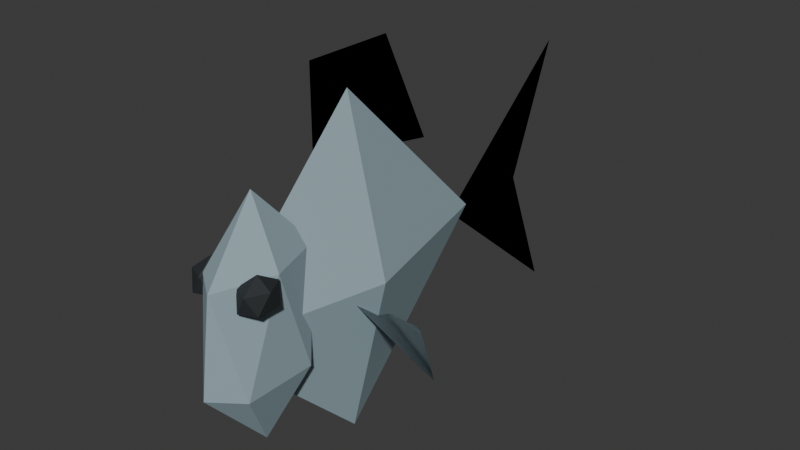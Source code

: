 # Source: Triggerfish.blend  (saved by Blender 5.2.44; exported with 4.5.12 LTS)
import bpy
from mathutils import Matrix  # noqa: F401  (used for matrix-valued properties, if any)

bpy.ops.wm.read_factory_settings(use_empty=True)
scene = bpy.context.scene
scene.name = 'Scene'

# ---- collections
col_collection = bpy.data.collections.new('Collection'); scene.collection.children.link(col_collection)

# ---- materials (node trees are filled in below, after node groups)
mat_triggerfishskin = bpy.data.materials.new('TriggerfishSkin')
mat_triggerfishskin.diffuse_color = (0.33, 0.45, 0.5, 1.0)
mat_triggerfishfins = bpy.data.materials.new('TriggerfishFins')
mat_triggerfishfins.diffuse_color = (0.231, 0.315, 0.35, 1.0)
mat_fishpupil = bpy.data.materials.new('FishPupil')
mat_fishpupil.diffuse_color = (0.018, 0.023, 0.026, 1.0)

# ---- material node trees
mat_triggerfishskin.use_nodes = True; mat_triggerfishskin.node_tree.nodes.clear()
_N = mat_triggerfishskin.node_tree.nodes; _L = mat_triggerfishskin.node_tree.links
n0 = _N.new('ShaderNodeBsdfPrincipled'); n0.name = 'Principled BSDF'; n0.location = (-200, 100)
n0.inputs[0].default_value = (0.33, 0.45, 0.5, 1.0)
n0.inputs[2].default_value = 0.78
n0.inputs[10].default_value = 0.005
n1 = _N.new('ShaderNodeOutputMaterial'); n1.name = 'Material Output'; n1.location = (200, 100)
_L.new(n0.outputs[0], n1.inputs[0])
n1.is_active_output = True
mat_triggerfishfins.use_nodes = True; mat_triggerfishfins.node_tree.nodes.clear()
_N = mat_triggerfishfins.node_tree.nodes; _L = mat_triggerfishfins.node_tree.links
n0 = _N.new('ShaderNodeBsdfPrincipled'); n0.name = 'Principled BSDF'; n0.location = (-200, 100)
n0.inputs[0].default_value = (0.231, 0.315, 0.35, 1.0)
n0.inputs[2].default_value = 0.78
n0.inputs[10].default_value = 0.005
n1 = _N.new('ShaderNodeOutputMaterial'); n1.name = 'Material Output'; n1.location = (200, 100)
_L.new(n0.outputs[0], n1.inputs[0])
n1.is_active_output = True
mat_fishpupil.use_nodes = True; mat_fishpupil.node_tree.nodes.clear()
_N = mat_fishpupil.node_tree.nodes; _L = mat_fishpupil.node_tree.links
n0 = _N.new('ShaderNodeBsdfPrincipled'); n0.name = 'Principled BSDF'; n0.location = (-200, 100)
n0.inputs[0].default_value = (0.018, 0.023, 0.026, 1.0)
n0.inputs[2].default_value = 0.78
n0.inputs[10].default_value = 0.005
n1 = _N.new('ShaderNodeOutputMaterial'); n1.name = 'Material Output'; n1.location = (200, 100)
_L.new(n0.outputs[0], n1.inputs[0])
n1.is_active_output = True

# ---- world
world_world = bpy.data.worlds.new('World'); scene.world = world_world
world_world.use_nodes = True; world_world.node_tree.nodes.clear()
_N = world_world.node_tree.nodes; _L = world_world.node_tree.links
n0 = _N.new('ShaderNodeOutputWorld'); n0.name = 'World Output'; n0.location = (200, 100)
n1 = _N.new('ShaderNodeBackground'); n1.name = 'Background'; n1.location = (-200, 100)
n1.inputs[0].default_value = (0.05088, 0.05088, 0.05088, 1.0)
_L.new(n1.outputs[0], n0.inputs[0])
n0.is_active_output = True
world_world.color = (0.05088, 0.05088, 0.05088)
world_world.sun_shadow_jitter_overblur = 0.0

# ---- meshes
me_body_006 = bpy.data.meshes.new('Body.006')
me_body_006.from_pydata([(0.0, -0.19, 0.215), (0.0, 0.19, 0.215), (0.0, 0.0, 0.405), (0.0, 0.0, 0.025), (-0.045, 0.0, 0.215), (0.045, 0.0, 0.215)], [], [(0, 4, 2), (0, 3, 4), (1, 2, 4), (1, 4, 3), (0, 2, 5), (0, 5, 3), (1, 5, 2), (1, 3, 5)])
me_body_006.materials.append(mat_triggerfishskin)
me_body_006.update()
me_pectoral_1_006 = bpy.data.meshes.new('Pectoral-1.006')
me_pectoral_1_006.from_pydata([(-0.0225, -0.038, 0.215), (-0.099, 0.0095, 0.12), (-0.027, 0.076, 0.12)], [], [(0, 1, 2), (2, 1, 0)])
me_pectoral_1_006.materials.append(mat_triggerfishfins)
me_pectoral_1_006.update()
me_pectoral1_006 = bpy.data.meshes.new('Pectoral1.006')
me_pectoral1_006.from_pydata([(0.0225, -0.038, 0.215), (0.099, 0.0095, 0.12), (0.027, 0.076, 0.12)], [], [(0, 1, 2), (2, 1, 0)])
me_pectoral1_006.materials.append(mat_triggerfishfins)
me_pectoral1_006.update()
me_tailfin_006 = bpy.data.meshes.new('TailFin.006')
me_tailfin_006.from_pydata([(0.0, 0.0, 0.0), (0.0, 0.18, 0.152), (0.0, 0.12, 0.0), (0.0, 0.18, -0.152)], [], [(0, 1, 2), (2, 1, 0), (0, 2, 3), (3, 2, 0)])
me_tailfin_006.materials.append(mat_triggerfishfins)
me_tailfin_006.update()
me_dorsalfin_006 = bpy.data.meshes.new('DorsalFin.006')
me_dorsalfin_006.from_pydata([(0.0, -0.0475, 0.348), (0.0, -0.0475, 0.443), (0.0, -0.0304, 0.443), (0.0, -0.0133, 0.443), (0.0, 0.0038, 0.443), (0.0, 0.0209, 0.443), (0.0, 0.038, 0.443), (0.0, 0.0551, 0.443), (0.0, 0.114, 0.3195)], [], [(0, 1, 2, 3, 4, 5, 6, 7, 8), (8, 7, 6, 5, 4, 3, 2, 1, 0)])
me_dorsalfin_006.materials.append(mat_triggerfishfins)
me_dorsalfin_006.update()
me_head_006 = bpy.data.meshes.new('Head.006')
me_head_006.from_pydata([(0.0, 0.0, -0.133), (0.02442, -0.03995, -0.05948), (-0.009328, -0.06465, -0.05948), (-0.03019, 0.0, -0.05948), (-0.009328, 0.06465, -0.05948), (0.02442, 0.03995, -0.05948), (0.009328, -0.06465, 0.05948), (-0.02442, -0.03995, 0.05948), (-0.02442, 0.03995, 0.05948), (0.009328, 0.06465, 0.05948), (0.03019, 0.0, 0.05948), (0.0, 0.0, 0.133)], [], [(0, 1, 2), (1, 0, 5), (0, 2, 3), (0, 3, 4), (0, 4, 5), (1, 5, 10), (2, 1, 6), (3, 2, 7), (4, 3, 8), (5, 4, 9), (1, 10, 6), (2, 6, 7), (3, 7, 8), (4, 8, 9), (5, 9, 10), (6, 10, 11), (7, 6, 11), (8, 7, 11), (9, 8, 11), (10, 9, 11)])
_uv = me_head_006.uv_layers.new(name='UVMap')
_uv.uv.foreach_set('vector', [0.1818, 0.0, 0.2727, 0.1575, 0.09091, 0.1575, 0.2727, 0.1575, 0.3636, 0.0, 0.4545, 0.1575, 0.9091, 0.0, 1.0, 0.1575, 0.8182, 0.1575, 0.7273, 0.0, 0.8182, 0.1575, 0.6364, 0.1575, 0.5455, 0.0, 0.6364, 0.1575, 0.4545, 0.1575, 0.2727, 0.1575, 0.4545, 0.1575, 0.3636, 0.3149, 0.09091, 0.1575, 0.2727, 0.1575, 0.1818, 0.3149, 0.8182, 0.1575, 1.0, 0.1575, 0.9091, 0.3149, 0.6364, 0.1575, 0.8182, 0.1575, 0.7273, 0.3149, 0.4545, 0.1575, 0.6364, 0.1575, 0.5455, 0.3149, 0.2727, 0.1575, 0.3636, 0.3149, 0.1818, 0.3149, 0.09091, 0.1575, 0.1818, 0.3149, 0.0, 0.3149, 0.8182, 0.1575, 0.9091, 0.3149, 0.7273, 0.3149, 0.6364, 0.1575, 0.7273, 0.3149, 0.5455, 0.3149, 0.4545, 0.1575, 0.5455, 0.3149, 0.3636, 0.3149, 0.1818, 0.3149, 0.3636, 0.3149, 0.2727, 0.4724, 0.0, 0.3149, 0.1818, 0.3149, 0.09091, 0.4724, 0.7273, 0.3149, 0.9091, 0.3149, 0.8182, 0.4724, 0.5455, 0.3149, 0.7273, 0.3149, 0.6364, 0.4724, 0.3636, 0.3149, 0.5455, 0.3149, 0.4545, 0.4724])
me_head_006.materials.append(mat_triggerfishskin)
me_head_006.update()
me_eye_1_006 = bpy.data.meshes.new('Eye-1.006')
me_eye_1_006.from_pydata([(0.0, 0.0, -0.022), (0.01302, -0.01314, -0.009839), (-0.004975, -0.02127, -0.009839), (-0.0161, 0.0, -0.009839), (-0.004975, 0.02127, -0.009839), (0.01302, 0.01314, -0.009839), (0.004975, -0.02127, 0.009839), (-0.01302, -0.01314, 0.009839), (-0.01302, 0.01314, 0.009839), (0.004975, 0.02127, 0.009839), (0.0161, 0.0, 0.009839), (0.0, 0.0, 0.022)], [], [(0, 1, 2), (1, 0, 5), (0, 2, 3), (0, 3, 4), (0, 4, 5), (1, 5, 10), (2, 1, 6), (3, 2, 7), (4, 3, 8), (5, 4, 9), (1, 10, 6), (2, 6, 7), (3, 7, 8), (4, 8, 9), (5, 9, 10), (6, 10, 11), (7, 6, 11), (8, 7, 11), (9, 8, 11), (10, 9, 11)])
_uv = me_eye_1_006.uv_layers.new(name='UVMap')
_uv.uv.foreach_set('vector', [0.1818, 0.0, 0.2727, 0.1575, 0.09091, 0.1575, 0.2727, 0.1575, 0.3636, 0.0, 0.4545, 0.1575, 0.9091, 0.0, 1.0, 0.1575, 0.8182, 0.1575, 0.7273, 0.0, 0.8182, 0.1575, 0.6364, 0.1575, 0.5455, 0.0, 0.6364, 0.1575, 0.4545, 0.1575, 0.2727, 0.1575, 0.4545, 0.1575, 0.3636, 0.3149, 0.09091, 0.1575, 0.2727, 0.1575, 0.1818, 0.3149, 0.8182, 0.1575, 1.0, 0.1575, 0.9091, 0.3149, 0.6364, 0.1575, 0.8182, 0.1575, 0.7273, 0.3149, 0.4545, 0.1575, 0.6364, 0.1575, 0.5455, 0.3149, 0.2727, 0.1575, 0.3636, 0.3149, 0.1818, 0.3149, 0.09091, 0.1575, 0.1818, 0.3149, 0.0, 0.3149, 0.8182, 0.1575, 0.9091, 0.3149, 0.7273, 0.3149, 0.6364, 0.1575, 0.7273, 0.3149, 0.5455, 0.3149, 0.4545, 0.1575, 0.5455, 0.3149, 0.3636, 0.3149, 0.1818, 0.3149, 0.3636, 0.3149, 0.2727, 0.4724, 0.0, 0.3149, 0.1818, 0.3149, 0.09091, 0.4724, 0.7273, 0.3149, 0.9091, 0.3149, 0.8182, 0.4724, 0.5455, 0.3149, 0.7273, 0.3149, 0.6364, 0.4724, 0.3636, 0.3149, 0.5455, 0.3149, 0.4545, 0.4724])
me_eye_1_006.materials.append(mat_fishpupil)
me_eye_1_006.update()
me_eye1_006 = bpy.data.meshes.new('Eye1.006')
me_eye1_006.from_pydata([(0.0, 0.0, -0.022), (0.01302, -0.01314, -0.009839), (-0.004975, -0.02127, -0.009839), (-0.0161, 0.0, -0.009839), (-0.004975, 0.02127, -0.009839), (0.01302, 0.01314, -0.009839), (0.004975, -0.02127, 0.009839), (-0.01302, -0.01314, 0.009839), (-0.01302, 0.01314, 0.009839), (0.004975, 0.02127, 0.009839), (0.0161, 0.0, 0.009839), (0.0, 0.0, 0.022)], [], [(0, 1, 2), (1, 0, 5), (0, 2, 3), (0, 3, 4), (0, 4, 5), (1, 5, 10), (2, 1, 6), (3, 2, 7), (4, 3, 8), (5, 4, 9), (1, 10, 6), (2, 6, 7), (3, 7, 8), (4, 8, 9), (5, 9, 10), (6, 10, 11), (7, 6, 11), (8, 7, 11), (9, 8, 11), (10, 9, 11)])
_uv = me_eye1_006.uv_layers.new(name='UVMap')
_uv.uv.foreach_set('vector', [0.1818, 0.0, 0.2727, 0.1575, 0.09091, 0.1575, 0.2727, 0.1575, 0.3636, 0.0, 0.4545, 0.1575, 0.9091, 0.0, 1.0, 0.1575, 0.8182, 0.1575, 0.7273, 0.0, 0.8182, 0.1575, 0.6364, 0.1575, 0.5455, 0.0, 0.6364, 0.1575, 0.4545, 0.1575, 0.2727, 0.1575, 0.4545, 0.1575, 0.3636, 0.3149, 0.09091, 0.1575, 0.2727, 0.1575, 0.1818, 0.3149, 0.8182, 0.1575, 1.0, 0.1575, 0.9091, 0.3149, 0.6364, 0.1575, 0.8182, 0.1575, 0.7273, 0.3149, 0.4545, 0.1575, 0.6364, 0.1575, 0.5455, 0.3149, 0.2727, 0.1575, 0.3636, 0.3149, 0.1818, 0.3149, 0.09091, 0.1575, 0.1818, 0.3149, 0.0, 0.3149, 0.8182, 0.1575, 0.9091, 0.3149, 0.7273, 0.3149, 0.6364, 0.1575, 0.7273, 0.3149, 0.5455, 0.3149, 0.4545, 0.1575, 0.5455, 0.3149, 0.3636, 0.3149, 0.1818, 0.3149, 0.3636, 0.3149, 0.2727, 0.4724, 0.0, 0.3149, 0.1818, 0.3149, 0.09091, 0.4724, 0.7273, 0.3149, 0.9091, 0.3149, 0.8182, 0.4724, 0.5455, 0.3149, 0.7273, 0.3149, 0.6364, 0.4724, 0.3636, 0.3149, 0.5455, 0.3149, 0.4545, 0.4724])
me_eye1_006.materials.append(mat_fishpupil)
me_eye1_006.update()

# ---- objects
ob_triggerfish = bpy.data.objects.new('Triggerfish', None)
ob_body = bpy.data.objects.new('Body', me_body_006)
ob_pectoral_1 = bpy.data.objects.new('Pectoral-1', me_pectoral_1_006)
ob_pectoral1 = bpy.data.objects.new('Pectoral1', me_pectoral1_006)
ob_tail = bpy.data.objects.new('Tail', None)
ob_tailfin = bpy.data.objects.new('TailFin', me_tailfin_006)
ob_dorsalfin = bpy.data.objects.new('DorsalFin', me_dorsalfin_006)
ob_hook = bpy.data.objects.new('Hook', None)
ob_grip = bpy.data.objects.new('Grip', None)
ob_head = bpy.data.objects.new('Head', me_head_006)
ob_eye_1 = bpy.data.objects.new('Eye-1', me_eye_1_006)
ob_eye1 = bpy.data.objects.new('Eye1', me_eye1_006)

# ---- transforms, parenting, visibility, modifiers, constraints
ob_triggerfish.location = (0.0, 0.0, 0.0)
ob_body.parent = ob_triggerfish
ob_body.location = (0.0, 0.0, 0.0)
ob_pectoral_1.parent = ob_triggerfish
ob_pectoral_1.location = (0.0, 0.0, 0.0)
ob_pectoral1.parent = ob_triggerfish
ob_pectoral1.location = (0.0, 0.0, 0.0)
ob_tail.parent = ob_triggerfish
ob_tail.location = (0.0, 0.1615, 0.215)
ob_tailfin.parent = ob_tail
ob_tailfin.location = (0.0, 0.0, 0.0)
ob_dorsalfin.parent = ob_triggerfish
ob_dorsalfin.location = (0.0, 0.0, 0.0)
ob_hook.parent = ob_triggerfish
ob_hook.location = (0.0, -0.235, 0.215)
ob_grip.parent = ob_triggerfish
ob_grip.location = (0.0, 0.0, 0.0)
ob_head.parent = ob_triggerfish
ob_head.location = (0.0, -0.1254, 0.215)
ob_eye_1.parent = ob_triggerfish
ob_eye_1.location = (-0.02869, -0.1501, 0.2625)
ob_eye1.parent = ob_triggerfish
ob_eye1.location = (0.02869, -0.1501, 0.2625)

# ---- collection membership
scene.collection.objects.link(ob_triggerfish)
scene.collection.objects.link(ob_body)
scene.collection.objects.link(ob_pectoral_1)
scene.collection.objects.link(ob_pectoral1)
scene.collection.objects.link(ob_tail)
scene.collection.objects.link(ob_tailfin)
scene.collection.objects.link(ob_dorsalfin)
scene.collection.objects.link(ob_hook)
scene.collection.objects.link(ob_grip)
col_collection.objects.link(ob_head)
col_collection.objects.link(ob_eye_1)
col_collection.objects.link(ob_eye1)

# ---- scene / render settings (as saved in the file)
scene.frame_start = 1; scene.frame_end = 250; scene.frame_set(1)
scene.render.engine = 'BLENDER_EEVEE_NEXT'
scene.render.bake_bias = 0.0
scene.render.bake_samples = 0
scene.render.compositor_device = 'GPU'
scene.eevee.use_volume_custom_range = False
scene.eevee.fast_gi_thickness_near = 0.1
scene.eevee.fast_gi_thickness_far = 0.0
scene.eevee.ray_tracing_options.screen_trace_thickness = 0.1
bpy.context.view_layer.update()

# ---- added for rendering (the .blend has no active camera and no usable light): camera, sun
cam_auto = bpy.data.cameras.new('AutoCamera')
cam_auto.lens = 50.0
cam_auto.sensor_width = 36.0
cam_auto.clip_end = 1000.0
ob_auto_camera = bpy.data.objects.new('AutoCamera', cam_auto)
scene.collection.objects.link(ob_auto_camera)
ob_auto_camera.location = (0.65192, -0.706579, 0.755536)
ob_auto_camera.rotation_euler = (1.09748, -7.21219e-08, 0.694738)
scene.camera = ob_auto_camera
light_auto_sun = bpy.data.lights.new('AutoSun', 'SUN')
light_auto_sun.energy = 3.0
light_auto_sun.angle = 0.0523599
ob_auto_sun = bpy.data.objects.new('AutoSun', light_auto_sun)
scene.collection.objects.link(ob_auto_sun)
ob_auto_sun.rotation_euler = (0.872665, 0.174533, 0.523599)
bpy.context.view_layer.update()
